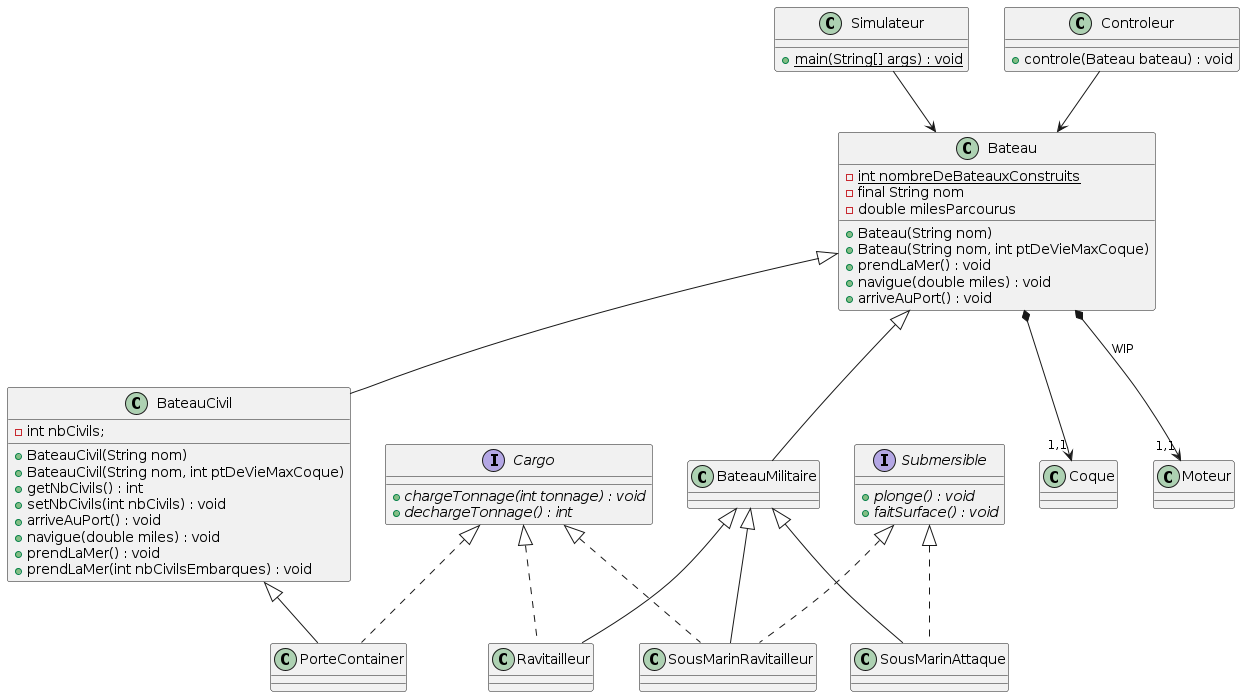

The diagram above was rendered by PlantUML. Its source (embedded in the PNG):
@startuml

Class Simulateur{
+ {static} main(String[] args) : void
}

Class Controleur{
+ controle(Bateau bateau) : void
}

Class Bateau{
- {static} int nombreDeBateauxConstruits
- final String nom
- double milesParcourus

+ Bateau(String nom)
+ Bateau(String nom, int ptDeVieMaxCoque)
+ prendLaMer() : void
+ navigue(double miles) : void
+ arriveAuPort() : void
}

Class BateauCivil{
- int nbCivils;

+ BateauCivil(String nom)
+ BateauCivil(String nom, int ptDeVieMaxCoque)
+ getNbCivils() : int
+ setNbCivils(int nbCivils) : void
+ arriveAuPort() : void
+ navigue(double miles) : void
+ prendLaMer() : void
+ prendLaMer(int nbCivilsEmbarques) : void
}

Class BateauMilitaire{
}

interface Cargo{
+ {abstract} chargeTonnage(int tonnage) : void
+ {abstract} dechargeTonnage() : int
}

interface Submersible{
+ {abstract} plonge() : void
+ {abstract} faitSurface() : void
}

Class PorteContainer{
}

Class Ravitailleur{
}

Class SousMarinAttaque{
}

Class SousMarinRavitailleur{
}

Class Coque{
}

Class Moteur{
}

Simulateur --> Bateau

Controleur --> Bateau

Bateau *--> "1,1" Coque
Bateau *--> "1,1" Moteur : WIP

Bateau <|-- BateauCivil

Bateau <|-- BateauMilitaire

BateauCivil <|-- PorteContainer
Cargo <|.. PorteContainer

BateauMilitaire <|-- Ravitailleur
Cargo <|.. Ravitailleur

BateauMilitaire <|-- SousMarinAttaque
Submersible <|.. SousMarinAttaque

BateauMilitaire <|-- SousMarinRavitailleur
Cargo <|.. SousMarinRavitailleur
Submersible <|.. SousMarinRavitailleur

@enduml